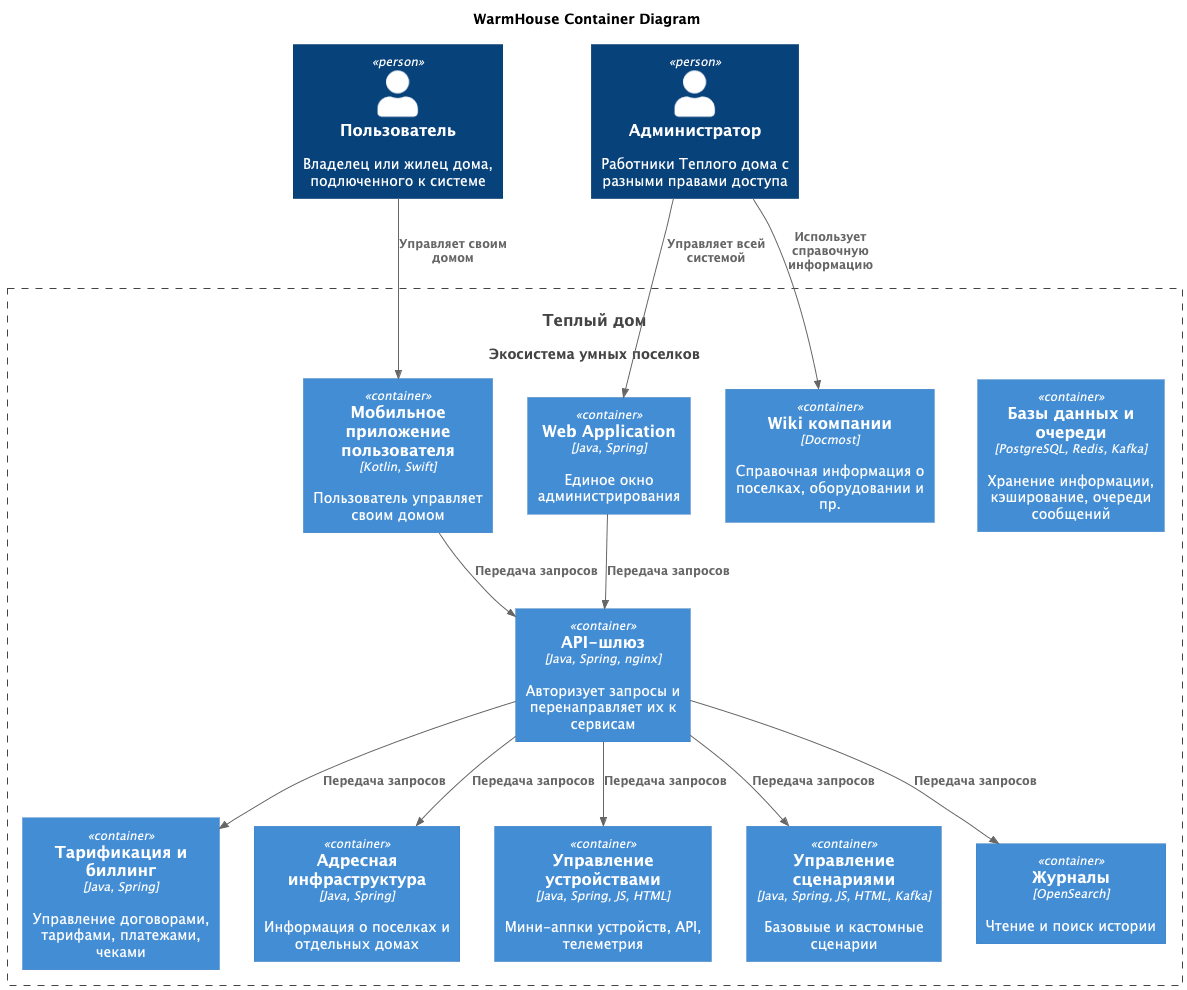

The diagram above was rendered by PlantUML. Its source (embedded in the PNG):
@startuml
!RELATIVE_INCLUDE = 1
!include ./C4_Container.puml

title WarmHouse Container Diagram

top to bottom direction

Person(user, "Пользователь", "Владелец или жилец дома, подлюченного к системе")
Person(admin, "Администратор", "Работники Теплого дома с разными правами доступа")
System(WarmHouse, "Теплый дом", "Экосистема умных поселков")

System_Boundary(WarmHouse, "Теплый дом") {
  Container(WebApp, "Web Application", "Java, Spring", "Единое окно администрирования")
  Container(MobileApp, "Мобильное приложение пользователя", "Kotlin, Swift", "Пользователь управляет своим домом")
  Container(Wiki, "Wiki компании", "Docmost", "Справочная информация о поселках, оборудовании и пр.")
  Container(Payments, "Тарификация и биллинг", "Java, Spring", "Управление договорами, тарифами, платежами, чеками")
  Container(Addresses, "Адресная инфраструктура", "Java, Spring", "Информация о поселках и отдельных домах")
  Container(DevicesRepo, "Управление устройствами", "Java, Spring, JS, HTML", "Мини-аппки устройств, API, телеметрия")
  Container(ScriptsRepo, "Управление сценариями", "Java, Spring, JS, HTML, Kafka", "Базовыые и кастомные сценарии")
  Container(ApiGateway, "API-шлюз", "Java, Spring, nginx",  "Авторизует запросы и перенаправляет их к сервисам")
  Container(Logs, "Журналы", "OpenSearch",  "Чтение и поиск истории")
  Container(Database, "Базы данных и очереди", "PostgreSQL, Redis, Kafka", "Хранение информации, кэширование, очереди сообщений")
}

Rel(user, MobileApp, "Управляет своим домом")
Rel(admin,WebApp,"Управляет всей системой")
Rel(admin,Wiki,"Использует справочную информацию")
Rel(MobileApp,ApiGateway,  "Передача запросов")
Rel(WebApp, ApiGateway, "Передача запросов")
Rel(ApiGateway, Payments, "Передача запросов")
Rel(ApiGateway, Addresses, "Передача запросов")
Rel(ApiGateway, DevicesRepo, "Передача запросов")
Rel(ApiGateway, ScriptsRepo, "Передача запросов")
Rel(ApiGateway, Logs, "Передача запросов")

@enduml